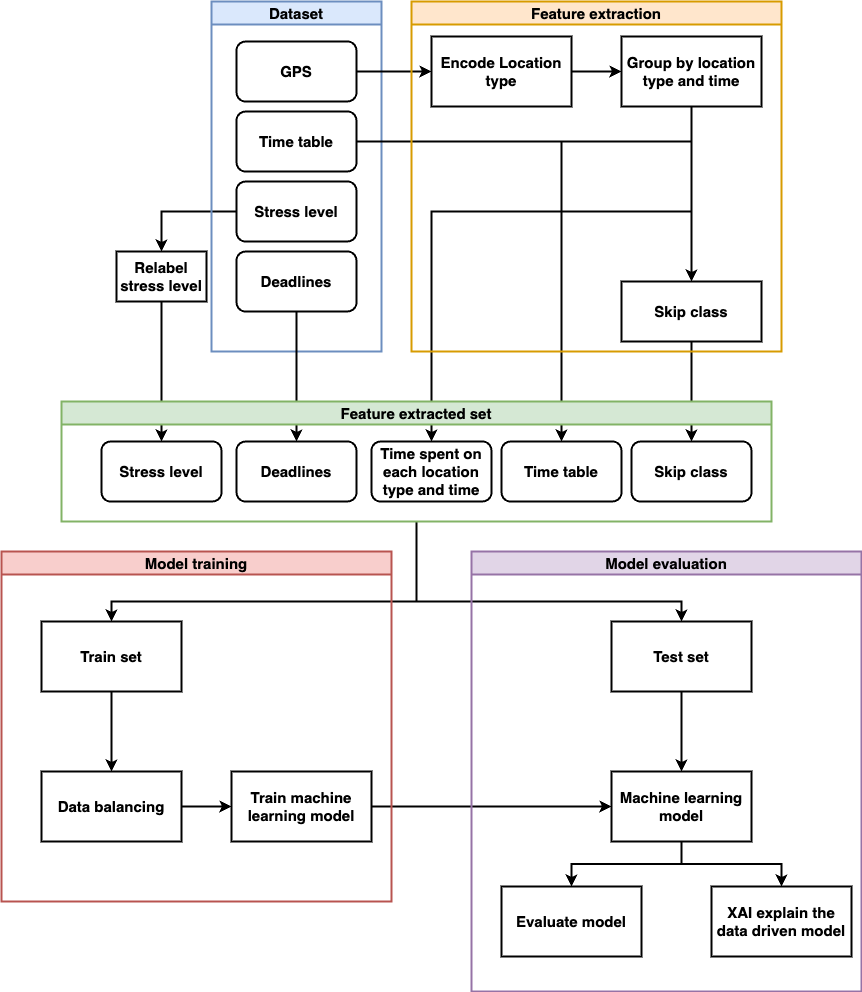

The diagram above was exported from draw.io. Its source (the exported page's mxGraphModel, read from the mxfile embedded in the PNG):
<mxGraphModel dx="2680" dy="743" grid="1" gridSize="10" guides="1" tooltips="1" connect="1" arrows="1" fold="1" page="1" pageScale="1" pageWidth="1654" pageHeight="1169" math="0" shadow="0">
  <root>
    <mxCell id="0" />
    <mxCell id="1" parent="0" />
    <mxCell id="gGTLovux0xz4cwZvEvHr-16" style="edgeStyle=orthogonalEdgeStyle;rounded=0;orthogonalLoop=1;jettySize=auto;html=1;exitX=0.5;exitY=1;exitDx=0;exitDy=0;entryX=0.5;entryY=0;entryDx=0;entryDy=0;strokeWidth=2;fontSize=15;" parent="1" source="gGTLovux0xz4cwZvEvHr-14" target="gGTLovux0xz4cwZvEvHr-3" edge="1">
      <mxGeometry relative="1" as="geometry" />
    </mxCell>
    <mxCell id="gGTLovux0xz4cwZvEvHr-15" style="edgeStyle=orthogonalEdgeStyle;rounded=0;orthogonalLoop=1;jettySize=auto;html=1;exitX=0;exitY=0.5;exitDx=0;exitDy=0;entryX=0.5;entryY=0;entryDx=0;entryDy=0;strokeWidth=2;fontSize=15;" parent="1" source="gGTLovux0xz4cwZvEvHr-2" target="gGTLovux0xz4cwZvEvHr-14" edge="1">
      <mxGeometry relative="1" as="geometry" />
    </mxCell>
    <mxCell id="gGTLovux0xz4cwZvEvHr-5" style="edgeStyle=orthogonalEdgeStyle;rounded=0;orthogonalLoop=1;jettySize=auto;html=1;exitX=0.5;exitY=1;exitDx=0;exitDy=0;entryX=0.5;entryY=0;entryDx=0;entryDy=0;strokeWidth=2;fontSize=15;" parent="1" source="i8eDhgO180L7M4FV8vpu-20" target="i8eDhgO180L7M4FV8vpu-26" edge="1">
      <mxGeometry relative="1" as="geometry">
        <Array as="points">
          <mxPoint x="690" y="230" />
          <mxPoint x="430" y="230" />
        </Array>
      </mxGeometry>
    </mxCell>
    <mxCell id="i8eDhgO180L7M4FV8vpu-18" value="Dataset" style="swimlane;fontSize=15;fontStyle=1;strokeWidth=2;fillColor=#dae8fc;strokeColor=#6c8ebf;" parent="1" vertex="1">
      <mxGeometry x="210" y="20" width="170" height="350" as="geometry" />
    </mxCell>
    <mxCell id="i8eDhgO180L7M4FV8vpu-8" value="GPS" style="rounded=1;whiteSpace=wrap;html=1;fontSize=15;fontStyle=1;strokeWidth=2;" parent="i8eDhgO180L7M4FV8vpu-18" vertex="1">
      <mxGeometry x="25" y="40" width="120" height="60" as="geometry" />
    </mxCell>
    <mxCell id="i8eDhgO180L7M4FV8vpu-9" value="Time table" style="rounded=1;whiteSpace=wrap;html=1;fontSize=15;fontStyle=1;strokeWidth=2;" parent="i8eDhgO180L7M4FV8vpu-18" vertex="1">
      <mxGeometry x="25" y="110" width="120" height="60" as="geometry" />
    </mxCell>
    <mxCell id="i8eDhgO180L7M4FV8vpu-10" value="Deadlines" style="rounded=1;whiteSpace=wrap;html=1;fontSize=15;fontStyle=1;strokeWidth=2;" parent="i8eDhgO180L7M4FV8vpu-18" vertex="1">
      <mxGeometry x="25" y="250" width="120" height="60" as="geometry" />
    </mxCell>
    <mxCell id="gGTLovux0xz4cwZvEvHr-2" value="Stress level" style="rounded=1;whiteSpace=wrap;html=1;fontSize=15;fontStyle=1;strokeWidth=2;" parent="i8eDhgO180L7M4FV8vpu-18" vertex="1">
      <mxGeometry x="25" y="180" width="120" height="60" as="geometry" />
    </mxCell>
    <mxCell id="i8eDhgO180L7M4FV8vpu-30" value="" style="edgeStyle=orthogonalEdgeStyle;rounded=0;orthogonalLoop=1;jettySize=auto;html=1;fontSize=15;fontStyle=1;strokeWidth=2;" parent="1" source="i8eDhgO180L7M4FV8vpu-19" target="i8eDhgO180L7M4FV8vpu-20" edge="1">
      <mxGeometry relative="1" as="geometry" />
    </mxCell>
    <mxCell id="i8eDhgO180L7M4FV8vpu-19" value="Encode Location type" style="rounded=0;whiteSpace=wrap;html=1;fontSize=15;fontStyle=1;strokeWidth=2;" parent="1" vertex="1">
      <mxGeometry x="430" y="55" width="140" height="70" as="geometry" />
    </mxCell>
    <mxCell id="i8eDhgO180L7M4FV8vpu-31" value="" style="edgeStyle=orthogonalEdgeStyle;rounded=0;orthogonalLoop=1;jettySize=auto;html=1;fontSize=15;fontStyle=1;strokeWidth=2;" parent="1" source="i8eDhgO180L7M4FV8vpu-20" target="i8eDhgO180L7M4FV8vpu-21" edge="1">
      <mxGeometry relative="1" as="geometry" />
    </mxCell>
    <mxCell id="i8eDhgO180L7M4FV8vpu-20" value="Group by location type and time" style="rounded=0;whiteSpace=wrap;html=1;fontSize=15;fontStyle=1;strokeWidth=2;" parent="1" vertex="1">
      <mxGeometry x="620" y="55" width="140" height="70" as="geometry" />
    </mxCell>
    <mxCell id="i8eDhgO180L7M4FV8vpu-21" value="Skip class" style="rounded=0;whiteSpace=wrap;html=1;fontSize=15;fontStyle=1;strokeWidth=2;" parent="1" vertex="1">
      <mxGeometry x="620" y="300" width="140" height="60" as="geometry" />
    </mxCell>
    <mxCell id="i8eDhgO180L7M4FV8vpu-29" value="" style="edgeStyle=orthogonalEdgeStyle;rounded=0;orthogonalLoop=1;jettySize=auto;html=1;fontSize=15;fontStyle=1;strokeWidth=2;" parent="1" source="i8eDhgO180L7M4FV8vpu-8" target="i8eDhgO180L7M4FV8vpu-19" edge="1">
      <mxGeometry relative="1" as="geometry" />
    </mxCell>
    <mxCell id="i8eDhgO180L7M4FV8vpu-32" style="edgeStyle=orthogonalEdgeStyle;rounded=0;orthogonalLoop=1;jettySize=auto;html=1;entryX=0.5;entryY=0;entryDx=0;entryDy=0;fontSize=15;fontStyle=1;strokeWidth=2;" parent="1" source="i8eDhgO180L7M4FV8vpu-9" target="i8eDhgO180L7M4FV8vpu-21" edge="1">
      <mxGeometry relative="1" as="geometry" />
    </mxCell>
    <mxCell id="i8eDhgO180L7M4FV8vpu-34" style="edgeStyle=orthogonalEdgeStyle;rounded=0;orthogonalLoop=1;jettySize=auto;html=1;entryX=0.5;entryY=0;entryDx=0;entryDy=0;fontSize=15;fontStyle=0;strokeWidth=2;" parent="1" source="i8eDhgO180L7M4FV8vpu-9" target="i8eDhgO180L7M4FV8vpu-27" edge="1">
      <mxGeometry relative="1" as="geometry" />
    </mxCell>
    <mxCell id="i8eDhgO180L7M4FV8vpu-38" style="edgeStyle=orthogonalEdgeStyle;rounded=0;orthogonalLoop=1;jettySize=auto;html=1;exitX=0.5;exitY=1;exitDx=0;exitDy=0;entryX=0.5;entryY=0;entryDx=0;entryDy=0;fontSize=15;fontStyle=0;strokeWidth=2;" parent="1" source="i8eDhgO180L7M4FV8vpu-10" target="i8eDhgO180L7M4FV8vpu-25" edge="1">
      <mxGeometry relative="1" as="geometry" />
    </mxCell>
    <mxCell id="i8eDhgO180L7M4FV8vpu-37" style="edgeStyle=orthogonalEdgeStyle;rounded=0;orthogonalLoop=1;jettySize=auto;html=1;exitX=0.5;exitY=1;exitDx=0;exitDy=0;entryX=0.5;entryY=0;entryDx=0;entryDy=0;fontSize=15;fontStyle=0;strokeWidth=2;" parent="1" source="i8eDhgO180L7M4FV8vpu-21" target="i8eDhgO180L7M4FV8vpu-28" edge="1">
      <mxGeometry relative="1" as="geometry" />
    </mxCell>
    <mxCell id="gGTLovux0xz4cwZvEvHr-13" style="edgeStyle=orthogonalEdgeStyle;rounded=0;orthogonalLoop=1;jettySize=auto;html=1;exitX=0.5;exitY=1;exitDx=0;exitDy=0;entryX=0.5;entryY=0;entryDx=0;entryDy=0;strokeWidth=2;fontSize=15;" parent="1" source="i8eDhgO180L7M4FV8vpu-22" target="gGTLovux0xz4cwZvEvHr-12" edge="1">
      <mxGeometry relative="1" as="geometry">
        <Array as="points">
          <mxPoint x="415" y="620" />
          <mxPoint x="110" y="620" />
        </Array>
      </mxGeometry>
    </mxCell>
    <mxCell id="gGTLovux0xz4cwZvEvHr-18" style="edgeStyle=orthogonalEdgeStyle;rounded=0;orthogonalLoop=1;jettySize=auto;html=1;exitX=0.5;exitY=1;exitDx=0;exitDy=0;entryX=0.5;entryY=0;entryDx=0;entryDy=0;strokeWidth=2;fontSize=15;" parent="1" source="i8eDhgO180L7M4FV8vpu-22" target="gGTLovux0xz4cwZvEvHr-17" edge="1">
      <mxGeometry relative="1" as="geometry">
        <Array as="points">
          <mxPoint x="415" y="620" />
        </Array>
      </mxGeometry>
    </mxCell>
    <mxCell id="i8eDhgO180L7M4FV8vpu-22" value="Feature extracted set" style="swimlane;fontSize=15;fontStyle=1;strokeWidth=2;fillColor=#d5e8d4;strokeColor=#82b366;" parent="1" vertex="1">
      <mxGeometry x="60" y="420" width="710" height="120" as="geometry" />
    </mxCell>
    <mxCell id="i8eDhgO180L7M4FV8vpu-25" value="Deadlines" style="rounded=1;whiteSpace=wrap;html=1;fontSize=15;fontStyle=1;strokeWidth=2;" parent="i8eDhgO180L7M4FV8vpu-22" vertex="1">
      <mxGeometry x="175" y="40" width="120" height="60" as="geometry" />
    </mxCell>
    <mxCell id="i8eDhgO180L7M4FV8vpu-26" value="Time spent on each location type and time" style="rounded=1;whiteSpace=wrap;html=1;fontSize=15;fontStyle=1;strokeWidth=2;" parent="i8eDhgO180L7M4FV8vpu-22" vertex="1">
      <mxGeometry x="310" y="40" width="120" height="60" as="geometry" />
    </mxCell>
    <mxCell id="i8eDhgO180L7M4FV8vpu-27" value="Time table" style="rounded=1;whiteSpace=wrap;html=1;fontSize=15;fontStyle=1;strokeWidth=2;" parent="i8eDhgO180L7M4FV8vpu-22" vertex="1">
      <mxGeometry x="440" y="40" width="120" height="60" as="geometry" />
    </mxCell>
    <mxCell id="i8eDhgO180L7M4FV8vpu-28" value="Skip class" style="rounded=1;whiteSpace=wrap;html=1;fontSize=15;fontStyle=1;strokeWidth=2;" parent="i8eDhgO180L7M4FV8vpu-22" vertex="1">
      <mxGeometry x="570" y="40" width="120" height="60" as="geometry" />
    </mxCell>
    <mxCell id="gGTLovux0xz4cwZvEvHr-3" value="Stress level" style="rounded=1;whiteSpace=wrap;html=1;fontSize=15;fontStyle=1;strokeWidth=2;" parent="i8eDhgO180L7M4FV8vpu-22" vertex="1">
      <mxGeometry x="40" y="40" width="120" height="60" as="geometry" />
    </mxCell>
    <mxCell id="gGTLovux0xz4cwZvEvHr-6" value="Feature extraction" style="swimlane;fontSize=15;fontStyle=1;strokeWidth=2;fillColor=#ffe6cc;strokeColor=#d79b00;" parent="1" vertex="1">
      <mxGeometry x="410" y="20" width="370" height="350" as="geometry" />
    </mxCell>
    <mxCell id="gGTLovux0xz4cwZvEvHr-14" value="Relabel stress level" style="rounded=0;whiteSpace=wrap;html=1;fontSize=15;fontStyle=1;strokeWidth=2;" parent="1" vertex="1">
      <mxGeometry x="115" y="270" width="90" height="50" as="geometry" />
    </mxCell>
    <mxCell id="gGTLovux0xz4cwZvEvHr-24" value="" style="edgeStyle=orthogonalEdgeStyle;rounded=0;orthogonalLoop=1;jettySize=auto;html=1;strokeWidth=2;fontSize=15;" parent="1" source="gGTLovux0xz4cwZvEvHr-21" target="gGTLovux0xz4cwZvEvHr-23" edge="1">
      <mxGeometry relative="1" as="geometry" />
    </mxCell>
    <mxCell id="gGTLovux0xz4cwZvEvHr-30" value="Model training" style="swimlane;fontSize=15;fontStyle=1;strokeWidth=2;fillColor=#f8cecc;strokeColor=#b85450;" parent="1" vertex="1">
      <mxGeometry y="570" width="390" height="350" as="geometry" />
    </mxCell>
    <mxCell id="gGTLovux0xz4cwZvEvHr-12" value="Train set" style="rounded=0;whiteSpace=wrap;html=1;fontSize=15;fontStyle=1;strokeWidth=2;" parent="gGTLovux0xz4cwZvEvHr-30" vertex="1">
      <mxGeometry x="40" y="70" width="140" height="70" as="geometry" />
    </mxCell>
    <mxCell id="gGTLovux0xz4cwZvEvHr-19" value="Data balancing" style="rounded=0;whiteSpace=wrap;html=1;fontSize=15;fontStyle=1;strokeWidth=2;" parent="gGTLovux0xz4cwZvEvHr-30" vertex="1">
      <mxGeometry x="40" y="220" width="140" height="70" as="geometry" />
    </mxCell>
    <mxCell id="gGTLovux0xz4cwZvEvHr-21" value="Train machine learning model" style="rounded=0;whiteSpace=wrap;html=1;fontSize=15;fontStyle=1;strokeWidth=2;" parent="gGTLovux0xz4cwZvEvHr-30" vertex="1">
      <mxGeometry x="230" y="220" width="140" height="70" as="geometry" />
    </mxCell>
    <mxCell id="gGTLovux0xz4cwZvEvHr-20" value="" style="edgeStyle=orthogonalEdgeStyle;rounded=0;orthogonalLoop=1;jettySize=auto;html=1;strokeWidth=2;fontSize=15;" parent="gGTLovux0xz4cwZvEvHr-30" source="gGTLovux0xz4cwZvEvHr-12" target="gGTLovux0xz4cwZvEvHr-19" edge="1">
      <mxGeometry relative="1" as="geometry" />
    </mxCell>
    <mxCell id="gGTLovux0xz4cwZvEvHr-22" value="" style="edgeStyle=orthogonalEdgeStyle;rounded=0;orthogonalLoop=1;jettySize=auto;html=1;strokeWidth=2;fontSize=15;" parent="gGTLovux0xz4cwZvEvHr-30" source="gGTLovux0xz4cwZvEvHr-19" target="gGTLovux0xz4cwZvEvHr-21" edge="1">
      <mxGeometry relative="1" as="geometry" />
    </mxCell>
    <mxCell id="gGTLovux0xz4cwZvEvHr-31" value="Model evaluation" style="swimlane;fontSize=15;fontStyle=1;strokeWidth=2;fillColor=#e1d5e7;strokeColor=#9673a6;" parent="1" vertex="1">
      <mxGeometry x="470" y="570" width="390" height="440" as="geometry" />
    </mxCell>
    <mxCell id="gGTLovux0xz4cwZvEvHr-26" value="Evaluate model" style="rounded=0;whiteSpace=wrap;html=1;fontSize=15;fontStyle=1;strokeWidth=2;" parent="gGTLovux0xz4cwZvEvHr-31" vertex="1">
      <mxGeometry x="30" y="335" width="140" height="70" as="geometry" />
    </mxCell>
    <mxCell id="gGTLovux0xz4cwZvEvHr-28" value="XAI explain the data driven model" style="rounded=0;whiteSpace=wrap;html=1;fontSize=15;fontStyle=1;strokeWidth=2;" parent="gGTLovux0xz4cwZvEvHr-31" vertex="1">
      <mxGeometry x="240" y="335" width="140" height="70" as="geometry" />
    </mxCell>
    <mxCell id="gGTLovux0xz4cwZvEvHr-23" value="Machine learning model" style="rounded=0;whiteSpace=wrap;html=1;fontSize=15;fontStyle=1;strokeWidth=2;" parent="gGTLovux0xz4cwZvEvHr-31" vertex="1">
      <mxGeometry x="140" y="220" width="140" height="70" as="geometry" />
    </mxCell>
    <mxCell id="gGTLovux0xz4cwZvEvHr-29" value="" style="edgeStyle=orthogonalEdgeStyle;rounded=0;orthogonalLoop=1;jettySize=auto;html=1;strokeWidth=2;fontSize=15;" parent="gGTLovux0xz4cwZvEvHr-31" source="gGTLovux0xz4cwZvEvHr-23" target="gGTLovux0xz4cwZvEvHr-28" edge="1">
      <mxGeometry relative="1" as="geometry" />
    </mxCell>
    <mxCell id="gGTLovux0xz4cwZvEvHr-32" style="edgeStyle=orthogonalEdgeStyle;rounded=0;orthogonalLoop=1;jettySize=auto;html=1;exitX=0.5;exitY=1;exitDx=0;exitDy=0;entryX=0.5;entryY=0;entryDx=0;entryDy=0;strokeWidth=2;fontSize=15;" parent="gGTLovux0xz4cwZvEvHr-31" source="gGTLovux0xz4cwZvEvHr-23" target="gGTLovux0xz4cwZvEvHr-26" edge="1">
      <mxGeometry relative="1" as="geometry" />
    </mxCell>
    <mxCell id="gGTLovux0xz4cwZvEvHr-17" value="Test set" style="rounded=0;whiteSpace=wrap;html=1;fontSize=15;fontStyle=1;strokeWidth=2;" parent="gGTLovux0xz4cwZvEvHr-31" vertex="1">
      <mxGeometry x="140" y="70" width="140" height="70" as="geometry" />
    </mxCell>
    <mxCell id="gGTLovux0xz4cwZvEvHr-25" value="" style="edgeStyle=orthogonalEdgeStyle;rounded=0;orthogonalLoop=1;jettySize=auto;html=1;strokeWidth=2;fontSize=15;" parent="gGTLovux0xz4cwZvEvHr-31" source="gGTLovux0xz4cwZvEvHr-17" target="gGTLovux0xz4cwZvEvHr-23" edge="1">
      <mxGeometry relative="1" as="geometry" />
    </mxCell>
  </root>
</mxGraphModel>